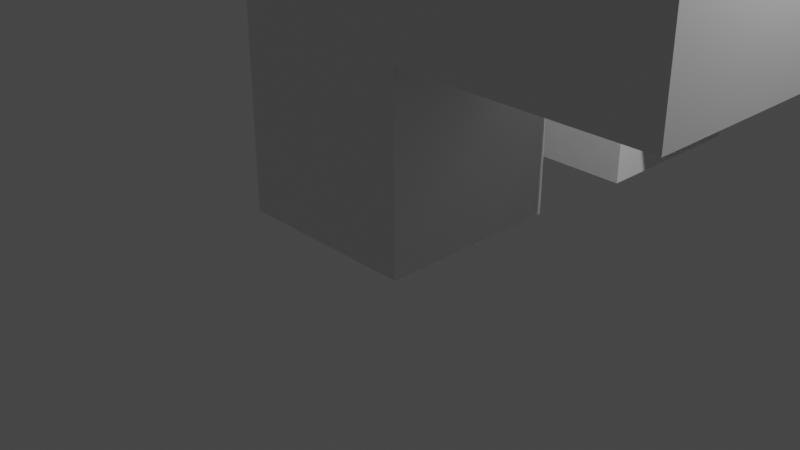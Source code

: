 # Source: Prototype_BackUp.blend  (saved by Blender 3.2.14; exported with 4.5.12 LTS)
import bpy
from mathutils import Matrix  # noqa: F401  (used for matrix-valued properties, if any)

bpy.ops.wm.read_factory_settings(use_empty=True)
scene = bpy.context.scene
scene.name = 'Scene'

# ---- collections
col_collection = bpy.data.collections.new('Collection'); scene.collection.children.link(col_collection)

# ---- materials (node trees are filled in below, after node groups)
mat_material = bpy.data.materials.new('Material')
mat_material.alpha_threshold = 0.0
mat_material.use_transparent_shadow = False
mat_material.line_color = (0.0, 0.0, 0.0, 1.0)

# ---- material node trees
mat_material.use_nodes = True; mat_material.node_tree.nodes.clear()
_N = mat_material.node_tree.nodes; _L = mat_material.node_tree.links
n0 = _N.new('ShaderNodeOutputMaterial'); n0.name = 'Material Output'; n0.location = (300, 300)
n1 = _N.new('ShaderNodeBsdfPrincipled'); n1.name = 'Principled BSDF'; n1.location = (10, 300)
n1.distribution = 'GGX'
n1.subsurface_method = 'RANDOM_WALK_SKIN'
n1.inputs[2].default_value = 0.4
n1.inputs[3].default_value = 1.45
n1.inputs[27].default_value = (0.0, 0.0, 0.0, 1.0)
n1.inputs[28].default_value = 1.0
_L.new(n1.outputs[0], n0.inputs[0])
n0.is_active_output = True

# ---- world
world_world = bpy.data.worlds.new('World'); scene.world = world_world
world_world.use_nodes = True; world_world.node_tree.nodes.clear()
_N = world_world.node_tree.nodes; _L = world_world.node_tree.links
n0 = _N.new('ShaderNodeOutputWorld'); n0.name = 'World Output'; n0.location = (300, 300)
n1 = _N.new('ShaderNodeBackground'); n1.name = 'Background'; n1.location = (10, 300)
n1.inputs[0].default_value = (0.05088, 0.05088, 0.05088, 1.0)
_L.new(n1.outputs[0], n0.inputs[0])
n0.is_active_output = True
world_world.color = (0.05088, 0.05088, 0.05088)
world_world.use_sun_shadow = False
world_world.sun_shadow_jitter_overblur = 0.0

# ---- cameras
cam_camera = bpy.data.cameras.new('Camera')
cam_camera.clip_end = 100.0
cam_camera.ortho_scale = 7.314

# ---- lights
light_light = bpy.data.lights.new('Light', 'POINT')
light_light.transmission_factor = 0.0
light_light.energy = 1000.0
light_light.shadow_soft_size = 0.1
light_light.shadow_maximum_resolution = 0.006
light_light.use_absolute_resolution = True

# ---- meshes
me_cube = bpy.data.meshes.new('Cube')
me_cube.from_pydata([(1.0, 1.0, 1.0), (1.0, 1.0, -1.0), (1.0, -1.0, 1.0), (1.0, -1.0, -1.0), (-1.0, 1.0, 1.0), (-1.0, 1.0, -1.0), (-1.0, -1.0, 1.0), (-1.0, -1.0, -1.0), (1.0, -1.0, 2.413), (-1.0, -1.0, 2.413), (1.0, 1.0, 2.413), (-1.0, 1.0, 2.413), (1.0, -1.0, 3.784), (-1.0, -1.0, 3.784), (1.0, 1.0, 3.784), (-1.0, 1.0, 3.784), (3.602, 1.0, 1.0), (3.602, -1.0, 1.0), (3.602, 1.0, 2.413), (3.602, -1.0, 2.413)], [], [(0, 4, 11, 10), (3, 2, 6, 7), (7, 6, 4, 5), (5, 1, 3, 7), (1, 0, 2, 3), (5, 4, 0, 1), (11, 9, 13, 15), (6, 2, 8, 9), (4, 6, 9, 11), (0, 10, 18, 16), (14, 15, 13, 12), (9, 8, 12, 13), (10, 11, 15, 14), (8, 10, 14, 12), (17, 16, 18, 19), (10, 8, 19, 18), (2, 0, 16, 17), (8, 2, 17, 19)])
_uv = me_cube.uv_layers.new(name='UVMap')
_uv.uv.foreach_set('vector', [0.625, 0.5, 0.625, 0.25, 0.625, 0.25, 0.625, 0.5, 0.375, 0.75, 0.625, 0.75, 0.625, 1.0, 0.375, 1.0, 0.375, 0.0, 0.625, 0.0, 0.625, 0.25, 0.375, 0.25, 0.125, 0.5, 0.375, 0.5, 0.375, 0.75, 0.125, 0.75, 0.375, 0.5, 0.625, 0.5, 0.625, 0.75, 0.375, 0.75, 0.375, 0.25, 0.625, 0.25, 0.625, 0.5, 0.375, 0.5, 0.625, 0.25, 0.625, 0.0, 0.625, 0.0, 0.625, 0.25, 0.625, 1.0, 0.625, 0.75, 0.625, 0.75, 0.625, 1.0, 0.625, 0.25, 0.625, 0.0, 0.625, 0.0, 0.625, 0.25, 0.625, 0.5, 0.625, 0.5, 0.625, 0.5, 0.625, 0.5, 0.625, 0.5, 0.875, 0.5, 0.875, 0.75, 0.625, 0.75, 0.625, 1.0, 0.625, 0.75, 0.625, 0.75, 0.625, 1.0, 0.625, 0.5, 0.625, 0.25, 0.625, 0.25, 0.625, 0.5, 0.625, 0.75, 0.625, 0.5, 0.625, 0.5, 0.625, 0.75, 0.625, 0.75, 0.625, 0.5, 0.625, 0.5, 0.625, 0.75, 0.625, 0.5, 0.625, 0.75, 0.625, 0.75, 0.625, 0.5, 0.625, 0.75, 0.625, 0.5, 0.625, 0.5, 0.625, 0.75, 0.625, 0.75, 0.625, 0.75, 0.625, 0.75, 0.625, 0.75])
me_cube.materials.append(mat_material)
me_cube.use_mirror_vertex_groups = False
me_cube.update()
me_cube_001 = bpy.data.meshes.new('Cube.001')
me_cube_001.from_pydata([(-1.0, -1.0, -1.0), (-1.0, -1.0, 3.87), (-1.0, 1.0, -1.0), (-1.0, 1.0, 3.87), (1.0, -1.0, -1.0), (1.0, -1.0, 3.87), (1.0, 1.0, -1.0), (1.0, 1.0, 3.87), (-1.0, -1.0, 0.6261), (-1.0, -1.0, 2.25), (-1.0, 1.0, 2.25), (-1.0, 1.0, 0.6261), (1.0, 1.0, 2.25), (1.0, 1.0, 0.6261), (1.0, -1.0, 2.25), (1.0, -1.0, 0.6261), (3.482, 1.0, 2.25), (3.482, 1.0, 0.6261), (3.482, -1.0, 2.25), (3.482, -1.0, 0.6261)], [], [(9, 1, 3, 10), (10, 3, 7, 12), (12, 7, 5, 14), (14, 5, 1, 9), (2, 6, 4, 0), (7, 3, 1, 5), (4, 15, 8, 0), (15, 14, 9, 8), (6, 13, 15, 4), (12, 14, 18, 16), (2, 11, 13, 6), (11, 10, 12, 13), (0, 8, 11, 2), (8, 9, 10, 11), (17, 16, 18, 19), (14, 15, 19, 18), (13, 12, 16, 17), (15, 13, 17, 19)])
_uv = me_cube_001.uv_layers.new(name='UVMap')
_uv.uv.foreach_set('vector', [0.5418, 0.0, 0.625, 0.0, 0.625, 0.25, 0.5418, 0.25, 0.5418, 0.25, 0.625, 0.25, 0.625, 0.5, 0.5418, 0.5, 0.5418, 0.5, 0.625, 0.5, 0.625, 0.75, 0.5418, 0.75, 0.5418, 0.75, 0.625, 0.75, 0.625, 1.0, 0.5418, 1.0, 0.125, 0.5, 0.375, 0.5, 0.375, 0.75, 0.125, 0.75, 0.625, 0.5, 0.875, 0.5, 0.875, 0.75, 0.625, 0.75, 0.375, 0.75, 0.4585, 0.75, 0.4585, 1.0, 0.375, 1.0, 0.4585, 0.75, 0.5418, 0.75, 0.5418, 1.0, 0.4585, 1.0, 0.375, 0.5, 0.4585, 0.5, 0.4585, 0.75, 0.375, 0.75, 0.5418, 0.5, 0.5418, 0.75, 0.5418, 0.75, 0.5418, 0.5, 0.375, 0.25, 0.4585, 0.25, 0.4585, 0.5, 0.375, 0.5, 0.4585, 0.25, 0.5418, 0.25, 0.5418, 0.5, 0.4585, 0.5, 0.375, 0.0, 0.4585, 0.0, 0.4585, 0.25, 0.375, 0.25, 0.4585, 0.0, 0.5418, 0.0, 0.5418, 0.25, 0.4585, 0.25, 0.4585, 0.5, 0.5418, 0.5, 0.5418, 0.75, 0.4585, 0.75, 0.5418, 0.75, 0.4585, 0.75, 0.4585, 0.75, 0.5418, 0.75, 0.4585, 0.5, 0.5418, 0.5, 0.5418, 0.5, 0.4585, 0.5, 0.4585, 0.75, 0.4585, 0.5, 0.4585, 0.5, 0.4585, 0.75])
me_cube_001.update()

# ---- objects
ob_cube = bpy.data.objects.new('Cube', me_cube)
ob_light = bpy.data.objects.new('Light', light_light)
ob_camera = bpy.data.objects.new('Camera', cam_camera)
ob_cube_001 = bpy.data.objects.new('Cube.001', me_cube_001)

# ---- transforms, parenting, visibility, modifiers, constraints
ob_cube.location = (0.0, 0.0, 1.073)
ob_cube.lock_rotations_4d = False
ob_cube.empty_display_type = 'ARROWS'
ob_cube.lineart.crease_threshold = 0.0
ob_light.location = (4.076, 1.005, 5.904)
ob_light.rotation_euler = (0.6503, 0.05522, 1.866)
ob_light.lock_rotations_4d = False
ob_light.empty_display_type = 'ARROWS'
ob_light.color = (0.0, 0.0, 0.0, 0.0)
ob_light.lineart.crease_threshold = 0.0
ob_camera.location = (7.359, -6.926, 4.958)
ob_camera.rotation_euler = (1.109, 0.0, 0.8149)
ob_camera.lock_rotations_4d = False
ob_camera.empty_display_type = 'ARROWS'
ob_camera.color = (0.0, 0.0, 0.0, 0.0)
ob_camera.display_type = 'WIRE'
ob_camera.lineart.crease_threshold = 0.0
ob_cube_001.location = (0.0, 3.288, 1.012)

# ---- collection membership
col_collection.objects.link(ob_cube)
col_collection.objects.link(ob_light)
col_collection.objects.link(ob_camera)
col_collection.objects.link(ob_cube_001)

# ---- scene / render settings (as saved in the file)
scene.camera = ob_camera
scene.frame_start = 1; scene.frame_end = 250; scene.frame_set(1)
scene.render.engine = 'BLENDER_EEVEE_NEXT'
scene.cycles.sampling_pattern = 'TABULATED_SOBOL'
scene.cycles.use_light_tree = False
scene.view_settings.view_transform = 'Filmic'
bpy.context.view_layer.update()
